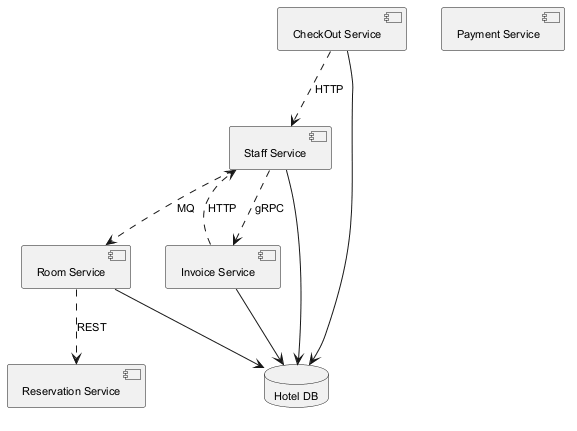

The diagram above was rendered by PlantUML. Its source (embedded in the PNG):
@startuml
skinparam defaultFontSize 11
component "Staff Service" as C_StaffService
component "Reservation Service" as C_ReservationService
component "Invoice Service" as C_InvoiceService
component "CheckOut Service" as C_CheckOutService
component "Room Service" as C_RoomService
component "Payment Service" as C_PaymentService
database "Hotel DB" as DB_hotel
C_StaffService --> DB_hotel
C_InvoiceService --> DB_hotel
C_CheckOutService --> DB_hotel
C_RoomService --> DB_hotel
C_InvoiceService ..> C_StaffService : HTTP
C_StaffService ..> C_RoomService : MQ
C_StaffService ..> C_InvoiceService : gRPC
C_RoomService ..> C_ReservationService : REST
C_CheckOutService ..> C_StaffService : HTTP
@enduml